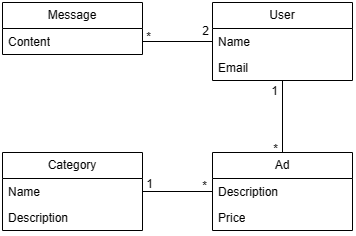

The diagram above was exported from draw.io. Its source (the exported page's mxGraphModel, read from the mxfile embedded in the PNG):
<mxGraphModel dx="752" dy="369" grid="1" gridSize="10" guides="1" tooltips="1" connect="1" arrows="1" fold="1" page="1" pageScale="1" pageWidth="827" pageHeight="1169" math="0" shadow="0">
  <root>
    <mxCell id="0" />
    <mxCell id="1" parent="0" />
    <mxCell id="LOYKb08XTAuYCWRy7RyQ-1" value="Message" style="swimlane;fontStyle=0;childLayout=stackLayout;horizontal=1;startSize=26;fillColor=none;horizontalStack=0;resizeParent=1;resizeParentMax=0;resizeLast=0;collapsible=1;marginBottom=0;whiteSpace=wrap;html=1;" vertex="1" parent="1">
      <mxGeometry x="290" y="210" width="140" height="52" as="geometry" />
    </mxCell>
    <mxCell id="LOYKb08XTAuYCWRy7RyQ-2" value="Content" style="text;strokeColor=none;fillColor=none;align=left;verticalAlign=top;spacingLeft=4;spacingRight=4;overflow=hidden;rotatable=0;points=[[0,0.5],[1,0.5]];portConstraint=eastwest;whiteSpace=wrap;html=1;" vertex="1" parent="LOYKb08XTAuYCWRy7RyQ-1">
      <mxGeometry y="26" width="140" height="26" as="geometry" />
    </mxCell>
    <mxCell id="LOYKb08XTAuYCWRy7RyQ-5" value="User" style="swimlane;fontStyle=0;childLayout=stackLayout;horizontal=1;startSize=26;fillColor=none;horizontalStack=0;resizeParent=1;resizeParentMax=0;resizeLast=0;collapsible=1;marginBottom=0;whiteSpace=wrap;html=1;" vertex="1" parent="1">
      <mxGeometry x="500" y="210" width="140" height="78" as="geometry" />
    </mxCell>
    <mxCell id="LOYKb08XTAuYCWRy7RyQ-6" value="Name" style="text;strokeColor=none;fillColor=none;align=left;verticalAlign=top;spacingLeft=4;spacingRight=4;overflow=hidden;rotatable=0;points=[[0,0.5],[1,0.5]];portConstraint=eastwest;whiteSpace=wrap;html=1;" vertex="1" parent="LOYKb08XTAuYCWRy7RyQ-5">
      <mxGeometry y="26" width="140" height="26" as="geometry" />
    </mxCell>
    <mxCell id="LOYKb08XTAuYCWRy7RyQ-9" value="Email" style="text;strokeColor=none;fillColor=none;align=left;verticalAlign=top;spacingLeft=4;spacingRight=4;overflow=hidden;rotatable=0;points=[[0,0.5],[1,0.5]];portConstraint=eastwest;whiteSpace=wrap;html=1;" vertex="1" parent="LOYKb08XTAuYCWRy7RyQ-5">
      <mxGeometry y="52" width="140" height="26" as="geometry" />
    </mxCell>
    <mxCell id="LOYKb08XTAuYCWRy7RyQ-11" style="edgeStyle=orthogonalEdgeStyle;rounded=0;orthogonalLoop=1;jettySize=auto;html=1;exitX=1;exitY=0.5;exitDx=0;exitDy=0;entryX=0;entryY=0.5;entryDx=0;entryDy=0;endArrow=none;endFill=0;" edge="1" parent="1" source="LOYKb08XTAuYCWRy7RyQ-2" target="LOYKb08XTAuYCWRy7RyQ-6">
      <mxGeometry relative="1" as="geometry" />
    </mxCell>
    <mxCell id="LOYKb08XTAuYCWRy7RyQ-12" value="*" style="text;html=1;align=center;verticalAlign=middle;resizable=0;points=[];autosize=1;strokeColor=none;fillColor=none;" vertex="1" parent="1">
      <mxGeometry x="421" y="230" width="30" height="30" as="geometry" />
    </mxCell>
    <mxCell id="LOYKb08XTAuYCWRy7RyQ-13" value="2" style="text;html=1;align=center;verticalAlign=middle;resizable=0;points=[];autosize=1;strokeColor=none;fillColor=none;" vertex="1" parent="1">
      <mxGeometry x="478" y="224" width="30" height="30" as="geometry" />
    </mxCell>
    <mxCell id="LOYKb08XTAuYCWRy7RyQ-20" style="edgeStyle=orthogonalEdgeStyle;rounded=0;orthogonalLoop=1;jettySize=auto;html=1;exitX=0.5;exitY=0;exitDx=0;exitDy=0;entryX=0.5;entryY=1;entryDx=0;entryDy=0;endArrow=none;endFill=0;" edge="1" parent="1" source="LOYKb08XTAuYCWRy7RyQ-14" target="LOYKb08XTAuYCWRy7RyQ-5">
      <mxGeometry relative="1" as="geometry" />
    </mxCell>
    <mxCell id="LOYKb08XTAuYCWRy7RyQ-14" value="Ad" style="swimlane;fontStyle=0;childLayout=stackLayout;horizontal=1;startSize=26;fillColor=none;horizontalStack=0;resizeParent=1;resizeParentMax=0;resizeLast=0;collapsible=1;marginBottom=0;whiteSpace=wrap;html=1;" vertex="1" parent="1">
      <mxGeometry x="500" y="360" width="140" height="78" as="geometry" />
    </mxCell>
    <mxCell id="LOYKb08XTAuYCWRy7RyQ-15" value="Description" style="text;strokeColor=none;fillColor=none;align=left;verticalAlign=top;spacingLeft=4;spacingRight=4;overflow=hidden;rotatable=0;points=[[0,0.5],[1,0.5]];portConstraint=eastwest;whiteSpace=wrap;html=1;" vertex="1" parent="LOYKb08XTAuYCWRy7RyQ-14">
      <mxGeometry y="26" width="140" height="26" as="geometry" />
    </mxCell>
    <mxCell id="LOYKb08XTAuYCWRy7RyQ-16" value="Price" style="text;strokeColor=none;fillColor=none;align=left;verticalAlign=top;spacingLeft=4;spacingRight=4;overflow=hidden;rotatable=0;points=[[0,0.5],[1,0.5]];portConstraint=eastwest;whiteSpace=wrap;html=1;" vertex="1" parent="LOYKb08XTAuYCWRy7RyQ-14">
      <mxGeometry y="52" width="140" height="26" as="geometry" />
    </mxCell>
    <mxCell id="LOYKb08XTAuYCWRy7RyQ-21" value="*" style="text;html=1;align=center;verticalAlign=middle;resizable=0;points=[];autosize=1;strokeColor=none;fillColor=none;" vertex="1" parent="1">
      <mxGeometry x="548" y="342" width="30" height="30" as="geometry" />
    </mxCell>
    <mxCell id="LOYKb08XTAuYCWRy7RyQ-22" value="1" style="text;html=1;align=center;verticalAlign=middle;resizable=0;points=[];autosize=1;strokeColor=none;fillColor=none;" vertex="1" parent="1">
      <mxGeometry x="547" y="284" width="30" height="30" as="geometry" />
    </mxCell>
    <mxCell id="LOYKb08XTAuYCWRy7RyQ-23" value="Category" style="swimlane;fontStyle=0;childLayout=stackLayout;horizontal=1;startSize=26;fillColor=none;horizontalStack=0;resizeParent=1;resizeParentMax=0;resizeLast=0;collapsible=1;marginBottom=0;whiteSpace=wrap;html=1;" vertex="1" parent="1">
      <mxGeometry x="290" y="360" width="140" height="78" as="geometry" />
    </mxCell>
    <mxCell id="LOYKb08XTAuYCWRy7RyQ-24" value="Name" style="text;strokeColor=none;fillColor=none;align=left;verticalAlign=top;spacingLeft=4;spacingRight=4;overflow=hidden;rotatable=0;points=[[0,0.5],[1,0.5]];portConstraint=eastwest;whiteSpace=wrap;html=1;" vertex="1" parent="LOYKb08XTAuYCWRy7RyQ-23">
      <mxGeometry y="26" width="140" height="26" as="geometry" />
    </mxCell>
    <mxCell id="LOYKb08XTAuYCWRy7RyQ-25" value="Description&amp;nbsp;" style="text;strokeColor=none;fillColor=none;align=left;verticalAlign=top;spacingLeft=4;spacingRight=4;overflow=hidden;rotatable=0;points=[[0,0.5],[1,0.5]];portConstraint=eastwest;whiteSpace=wrap;html=1;" vertex="1" parent="LOYKb08XTAuYCWRy7RyQ-23">
      <mxGeometry y="52" width="140" height="26" as="geometry" />
    </mxCell>
    <mxCell id="LOYKb08XTAuYCWRy7RyQ-26" style="edgeStyle=orthogonalEdgeStyle;rounded=0;orthogonalLoop=1;jettySize=auto;html=1;exitX=0;exitY=0.5;exitDx=0;exitDy=0;entryX=1;entryY=0.5;entryDx=0;entryDy=0;endArrow=none;endFill=0;" edge="1" parent="1" source="LOYKb08XTAuYCWRy7RyQ-15" target="LOYKb08XTAuYCWRy7RyQ-24">
      <mxGeometry relative="1" as="geometry" />
    </mxCell>
    <mxCell id="LOYKb08XTAuYCWRy7RyQ-27" value="1" style="text;html=1;align=center;verticalAlign=middle;resizable=0;points=[];autosize=1;strokeColor=none;fillColor=none;" vertex="1" parent="1">
      <mxGeometry x="422" y="377" width="30" height="30" as="geometry" />
    </mxCell>
    <mxCell id="LOYKb08XTAuYCWRy7RyQ-28" value="*" style="text;html=1;align=center;verticalAlign=middle;resizable=0;points=[];autosize=1;strokeColor=none;fillColor=none;" vertex="1" parent="1">
      <mxGeometry x="477" y="379" width="30" height="30" as="geometry" />
    </mxCell>
  </root>
</mxGraphModel>